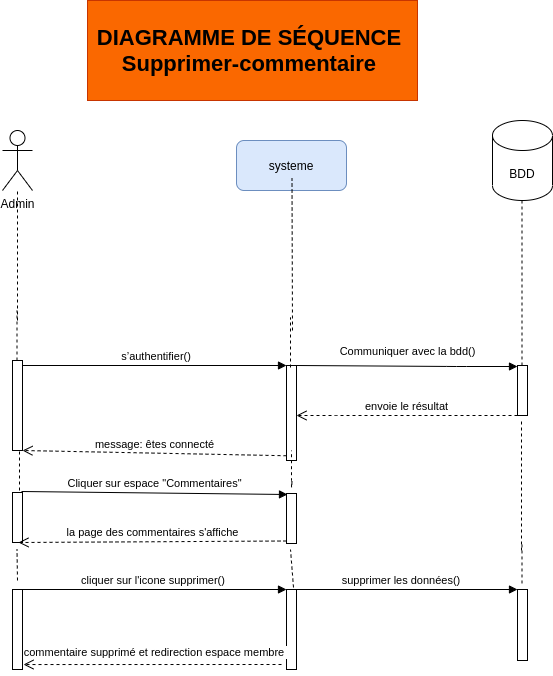

The diagram above was exported from draw.io. Its source (the exported page's mxGraphModel, read from the mxfile embedded in the PNG):
<mxGraphModel dx="868" dy="363" grid="1" gridSize="10" guides="1" tooltips="1" connect="1" arrows="1" fold="1" page="1" pageScale="1" pageWidth="827" pageHeight="1169" math="0" shadow="0">
  <root>
    <mxCell id="u3573D4tNlST85TGLeWI-0" />
    <mxCell id="u3573D4tNlST85TGLeWI-1" parent="u3573D4tNlST85TGLeWI-0" />
    <mxCell id="u3573D4tNlST85TGLeWI-2" value="&lt;font style=&quot;font-size: 22px&quot;&gt;&lt;b&gt;DIAGRAMME DE SÉQUENCE&amp;nbsp;&lt;br&gt;Supprimer-commentaire&amp;nbsp;&lt;br&gt;&lt;/b&gt;&lt;/font&gt;" style="text;html=1;strokeColor=#C73500;fillColor=#fa6800;align=center;verticalAlign=middle;whiteSpace=wrap;rounded=0;fontColor=#000000;" parent="u3573D4tNlST85TGLeWI-1" vertex="1">
      <mxGeometry x="210" y="20" width="330" height="100" as="geometry" />
    </mxCell>
    <mxCell id="u3573D4tNlST85TGLeWI-4" value="systeme" style="rounded=1;whiteSpace=wrap;html=1;fillColor=#dae8fc;strokeColor=#6c8ebf;" parent="u3573D4tNlST85TGLeWI-1" vertex="1">
      <mxGeometry x="359" y="160" width="110" height="50" as="geometry" />
    </mxCell>
    <mxCell id="u3573D4tNlST85TGLeWI-6" value="" style="endArrow=none;dashed=1;html=1;entryX=0.5;entryY=1;entryDx=0;entryDy=0;" parent="u3573D4tNlST85TGLeWI-1" edge="1">
      <mxGeometry width="50" height="50" relative="1" as="geometry">
        <mxPoint x="140" y="340" as="sourcePoint" />
        <mxPoint x="140" y="210" as="targetPoint" />
      </mxGeometry>
    </mxCell>
    <mxCell id="u3573D4tNlST85TGLeWI-7" value="" style="endArrow=none;dashed=1;html=1;entryX=0.5;entryY=1;entryDx=0;entryDy=0;" parent="u3573D4tNlST85TGLeWI-1" edge="1">
      <mxGeometry width="50" height="50" relative="1" as="geometry">
        <mxPoint x="415" y="350" as="sourcePoint" />
        <mxPoint x="414.5" y="198" as="targetPoint" />
      </mxGeometry>
    </mxCell>
    <mxCell id="u3573D4tNlST85TGLeWI-8" value="" style="endArrow=none;dashed=1;html=1;entryX=0.5;entryY=1;entryDx=0;entryDy=0;" parent="u3573D4tNlST85TGLeWI-1" source="u3573D4tNlST85TGLeWI-9" edge="1">
      <mxGeometry width="50" height="50" relative="1" as="geometry">
        <mxPoint x="645" y="350" as="sourcePoint" />
        <mxPoint x="644.5" y="210" as="targetPoint" />
      </mxGeometry>
    </mxCell>
    <mxCell id="u3573D4tNlST85TGLeWI-9" value="" style="html=1;points=[];perimeter=orthogonalPerimeter;" parent="u3573D4tNlST85TGLeWI-1" vertex="1">
      <mxGeometry x="640" y="385" width="10" height="50" as="geometry" />
    </mxCell>
    <mxCell id="u3573D4tNlST85TGLeWI-11" value="envoie le résultat" style="html=1;verticalAlign=bottom;endArrow=open;dashed=1;endSize=8;" parent="u3573D4tNlST85TGLeWI-1" edge="1">
      <mxGeometry relative="1" as="geometry">
        <mxPoint x="640" y="435" as="sourcePoint" />
        <mxPoint x="419" y="435" as="targetPoint" />
        <Array as="points">
          <mxPoint x="449" y="435" />
        </Array>
      </mxGeometry>
    </mxCell>
    <mxCell id="u3573D4tNlST85TGLeWI-12" value="" style="html=1;points=[];perimeter=orthogonalPerimeter;" parent="u3573D4tNlST85TGLeWI-1" vertex="1">
      <mxGeometry x="135" y="380" width="10" height="90" as="geometry" />
    </mxCell>
    <mxCell id="u3573D4tNlST85TGLeWI-13" value="" style="html=1;points=[];perimeter=orthogonalPerimeter;" parent="u3573D4tNlST85TGLeWI-1" vertex="1">
      <mxGeometry x="409" y="385" width="10" height="95" as="geometry" />
    </mxCell>
    <mxCell id="u3573D4tNlST85TGLeWI-14" value="&amp;nbsp;s’authentifier()" style="html=1;verticalAlign=bottom;endArrow=block;entryX=0;entryY=0;" parent="u3573D4tNlST85TGLeWI-1" source="u3573D4tNlST85TGLeWI-12" target="u3573D4tNlST85TGLeWI-13" edge="1">
      <mxGeometry relative="1" as="geometry">
        <mxPoint x="334" y="385" as="sourcePoint" />
      </mxGeometry>
    </mxCell>
    <mxCell id="u3573D4tNlST85TGLeWI-15" value="message: êtes connecté" style="html=1;verticalAlign=bottom;endArrow=open;dashed=1;endSize=8;exitX=0;exitY=0.95;" parent="u3573D4tNlST85TGLeWI-1" source="u3573D4tNlST85TGLeWI-13" target="u3573D4tNlST85TGLeWI-12" edge="1">
      <mxGeometry relative="1" as="geometry">
        <mxPoint x="334" y="461" as="targetPoint" />
      </mxGeometry>
    </mxCell>
    <mxCell id="u3573D4tNlST85TGLeWI-16" value="Communiquer avec la bdd()" style="html=1;verticalAlign=bottom;endArrow=block;" parent="u3573D4tNlST85TGLeWI-1" edge="1">
      <mxGeometry x="0.0042" y="6" width="80" relative="1" as="geometry">
        <mxPoint x="419" y="385" as="sourcePoint" />
        <mxPoint x="640" y="386" as="targetPoint" />
        <Array as="points">
          <mxPoint x="579" y="386" />
        </Array>
        <mxPoint as="offset" />
      </mxGeometry>
    </mxCell>
    <mxCell id="u3573D4tNlST85TGLeWI-22" value="" style="endArrow=none;dashed=1;html=1;entryX=0.5;entryY=1;entryDx=0;entryDy=0;" parent="u3573D4tNlST85TGLeWI-1" edge="1">
      <mxGeometry width="50" height="50" relative="1" as="geometry">
        <mxPoint x="139.5" y="380" as="sourcePoint" />
        <mxPoint x="139.5" y="330" as="targetPoint" />
      </mxGeometry>
    </mxCell>
    <mxCell id="u3573D4tNlST85TGLeWI-23" value="" style="endArrow=none;dashed=1;html=1;entryX=0.5;entryY=1;entryDx=0;entryDy=0;" parent="u3573D4tNlST85TGLeWI-1" edge="1">
      <mxGeometry width="50" height="50" relative="1" as="geometry">
        <mxPoint x="413" y="387" as="sourcePoint" />
        <mxPoint x="413" y="337" as="targetPoint" />
      </mxGeometry>
    </mxCell>
    <mxCell id="u3573D4tNlST85TGLeWI-24" value="" style="html=1;points=[];perimeter=orthogonalPerimeter;" parent="u3573D4tNlST85TGLeWI-1" vertex="1">
      <mxGeometry x="135" y="512" width="10" height="50" as="geometry" />
    </mxCell>
    <mxCell id="u3573D4tNlST85TGLeWI-25" value="" style="html=1;points=[];perimeter=orthogonalPerimeter;" parent="u3573D4tNlST85TGLeWI-1" vertex="1">
      <mxGeometry x="409" y="513" width="10" height="50" as="geometry" />
    </mxCell>
    <mxCell id="u3573D4tNlST85TGLeWI-26" value="Cliquer sur espace &quot;Commentaires&quot;" style="html=1;verticalAlign=bottom;endArrow=block;exitX=0.9;exitY=-0.02;exitDx=0;exitDy=0;exitPerimeter=0;" parent="u3573D4tNlST85TGLeWI-1" source="u3573D4tNlST85TGLeWI-24" edge="1">
      <mxGeometry relative="1" as="geometry">
        <mxPoint x="141" y="487.25" as="sourcePoint" />
        <mxPoint x="410" y="514" as="targetPoint" />
      </mxGeometry>
    </mxCell>
    <mxCell id="u3573D4tNlST85TGLeWI-27" value="la page des commentaires s'affiche" style="html=1;verticalAlign=bottom;endArrow=open;dashed=1;endSize=8;exitX=0;exitY=0.95;entryX=0.6;entryY=1;entryDx=0;entryDy=0;entryPerimeter=0;" parent="u3573D4tNlST85TGLeWI-1" source="u3573D4tNlST85TGLeWI-25" target="u3573D4tNlST85TGLeWI-24" edge="1">
      <mxGeometry relative="1" as="geometry">
        <mxPoint x="170" y="616" as="targetPoint" />
      </mxGeometry>
    </mxCell>
    <mxCell id="u3573D4tNlST85TGLeWI-28" value="" style="html=1;points=[];perimeter=orthogonalPerimeter;" parent="u3573D4tNlST85TGLeWI-1" vertex="1">
      <mxGeometry x="409" y="609" width="10" height="80" as="geometry" />
    </mxCell>
    <mxCell id="u3573D4tNlST85TGLeWI-29" value="cliquer sur l'icone supprimer()&amp;nbsp;" style="html=1;verticalAlign=bottom;endArrow=block;entryX=0;entryY=0;" parent="u3573D4tNlST85TGLeWI-1" source="u3573D4tNlST85TGLeWI-31" target="u3573D4tNlST85TGLeWI-28" edge="1">
      <mxGeometry relative="1" as="geometry">
        <mxPoint x="334" y="640" as="sourcePoint" />
      </mxGeometry>
    </mxCell>
    <mxCell id="u3573D4tNlST85TGLeWI-30" value="commentaire supprimé et redirection espace membre&amp;nbsp;" style="html=1;verticalAlign=bottom;endArrow=open;dashed=1;endSize=8;exitX=0;exitY=0.95;entryX=1.1;entryY=0.938;entryDx=0;entryDy=0;entryPerimeter=0;" parent="u3573D4tNlST85TGLeWI-1" target="u3573D4tNlST85TGLeWI-31" edge="1">
      <mxGeometry x="-0.0241" y="-3" relative="1" as="geometry">
        <mxPoint x="145" y="662" as="targetPoint" />
        <mxPoint x="404" y="684" as="sourcePoint" />
        <Array as="points" />
        <mxPoint as="offset" />
      </mxGeometry>
    </mxCell>
    <mxCell id="u3573D4tNlST85TGLeWI-31" value="" style="html=1;points=[];perimeter=orthogonalPerimeter;" parent="u3573D4tNlST85TGLeWI-1" vertex="1">
      <mxGeometry x="135" y="609" width="10" height="80" as="geometry" />
    </mxCell>
    <mxCell id="u3573D4tNlST85TGLeWI-33" value="" style="endArrow=none;dashed=1;html=1;" parent="u3573D4tNlST85TGLeWI-1" edge="1">
      <mxGeometry width="50" height="50" relative="1" as="geometry">
        <mxPoint x="644" y="570" as="sourcePoint" />
        <mxPoint x="644" y="440" as="targetPoint" />
      </mxGeometry>
    </mxCell>
    <mxCell id="u3573D4tNlST85TGLeWI-34" value="" style="endArrow=none;dashed=1;html=1;exitX=0.7;exitY=-0.025;exitDx=0;exitDy=0;exitPerimeter=0;" parent="u3573D4tNlST85TGLeWI-1" source="u3573D4tNlST85TGLeWI-28" edge="1">
      <mxGeometry width="50" height="50" relative="1" as="geometry">
        <mxPoint x="413.5" y="600" as="sourcePoint" />
        <mxPoint x="413" y="569" as="targetPoint" />
      </mxGeometry>
    </mxCell>
    <mxCell id="u3573D4tNlST85TGLeWI-35" value="" style="endArrow=none;dashed=1;html=1;" parent="u3573D4tNlST85TGLeWI-1" edge="1">
      <mxGeometry width="50" height="50" relative="1" as="geometry">
        <mxPoint x="414.5" y="501" as="sourcePoint" />
        <mxPoint x="414" y="470" as="targetPoint" />
        <Array as="points">
          <mxPoint x="414" y="510" />
        </Array>
      </mxGeometry>
    </mxCell>
    <mxCell id="u3573D4tNlST85TGLeWI-36" value="" style="endArrow=none;dashed=1;html=1;" parent="u3573D4tNlST85TGLeWI-1" edge="1">
      <mxGeometry width="50" height="50" relative="1" as="geometry">
        <mxPoint x="140" y="600" as="sourcePoint" />
        <mxPoint x="139.5" y="569" as="targetPoint" />
      </mxGeometry>
    </mxCell>
    <mxCell id="u3573D4tNlST85TGLeWI-37" value="" style="endArrow=none;dashed=1;html=1;" parent="u3573D4tNlST85TGLeWI-1" edge="1">
      <mxGeometry width="50" height="50" relative="1" as="geometry">
        <mxPoint x="142" y="510" as="sourcePoint" />
        <mxPoint x="142" y="470" as="targetPoint" />
      </mxGeometry>
    </mxCell>
    <mxCell id="u3573D4tNlST85TGLeWI-45" value="" style="endArrow=none;dashed=1;html=1;entryX=0.45;entryY=1.013;entryDx=0;entryDy=0;entryPerimeter=0;" parent="u3573D4tNlST85TGLeWI-1" edge="1">
      <mxGeometry width="50" height="50" relative="1" as="geometry">
        <mxPoint x="644.5" y="602.96" as="sourcePoint" />
        <mxPoint x="644.5" y="562" as="targetPoint" />
      </mxGeometry>
    </mxCell>
    <mxCell id="ZZecok4lpv1s7d6x5zPr-0" value="Admin" style="shape=umlActor;verticalLabelPosition=bottom;verticalAlign=top;html=1;outlineConnect=0;" parent="u3573D4tNlST85TGLeWI-1" vertex="1">
      <mxGeometry x="125" y="150" width="30" height="60" as="geometry" />
    </mxCell>
    <mxCell id="n18rhGl7GrJoj2bA1HcT-0" value="&amp;nbsp;supprimer les données()&amp;nbsp;&amp;nbsp;" style="html=1;verticalAlign=bottom;endArrow=block;" parent="u3573D4tNlST85TGLeWI-1" edge="1">
      <mxGeometry relative="1" as="geometry">
        <mxPoint x="409" y="609" as="sourcePoint" />
        <mxPoint x="640" y="609" as="targetPoint" />
      </mxGeometry>
    </mxCell>
    <mxCell id="n18rhGl7GrJoj2bA1HcT-1" value="" style="html=1;points=[];perimeter=orthogonalPerimeter;" parent="u3573D4tNlST85TGLeWI-1" vertex="1">
      <mxGeometry x="640" y="609" width="10" height="71" as="geometry" />
    </mxCell>
    <mxCell id="p-M1SXxMOQjMsmdC1sSI-0" value="BDD" style="shape=cylinder3;whiteSpace=wrap;html=1;boundedLbl=1;backgroundOutline=1;size=15;" parent="u3573D4tNlST85TGLeWI-1" vertex="1">
      <mxGeometry x="615" y="140" width="60" height="80" as="geometry" />
    </mxCell>
  </root>
</mxGraphModel>